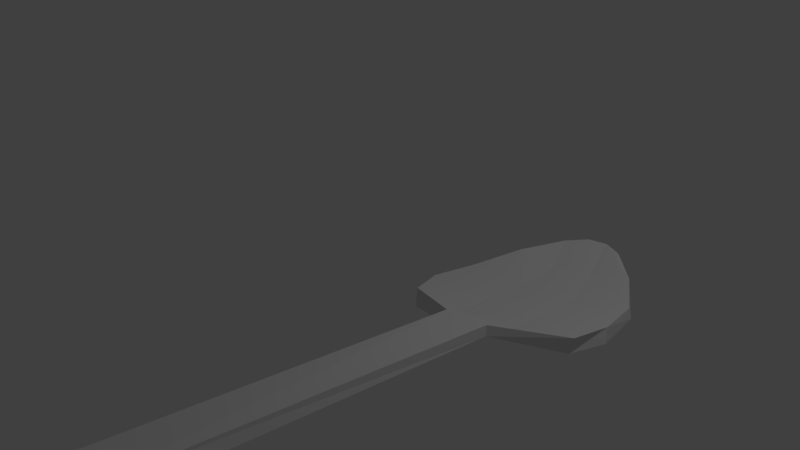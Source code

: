 # Source: colher.blend  (saved by Blender 2.79.0; exported with 4.5.12 LTS)
import bpy
from mathutils import Matrix  # noqa: F401  (used for matrix-valued properties, if any)

bpy.ops.wm.read_factory_settings(use_empty=True)
scene = bpy.context.scene
scene.name = 'Scene'

# ---- collections
col_collection_1 = bpy.data.collections.new('Collection 1'); scene.collection.children.link(col_collection_1)

# ---- materials (node trees are filled in below, after node groups)
mat_material = bpy.data.materials.new('Material')
mat_material.alpha_threshold = 0.0
mat_material.use_transparent_shadow = False
mat_material.roughness = 0.5
mat_material.line_color = (0.0, 0.0, 0.0, 1.0)

# ---- material node trees

# ---- world
world_world = bpy.data.worlds.new('World'); scene.world = world_world
world_world.color = (0.05088, 0.05088, 0.05088)
world_world.use_sun_shadow = False
world_world.sun_shadow_jitter_overblur = 0.0
world_world.cycles.sampling_method = 'MANUAL'

# ---- cameras
cam_camera = bpy.data.cameras.new('Camera')
cam_camera.clip_end = 100.0
cam_camera.lens = 35.0
cam_camera.sensor_width = 32.0
cam_camera.sensor_height = 18.0
cam_camera.ortho_scale = 7.314
cam_camera.dof.focus_distance = 0.0
cam_camera.dof.aperture_fstop = 128.0

# ---- lights
light_lamp = bpy.data.lights.new('Lamp', 'POINT')
light_lamp.transmission_factor = 0.0
light_lamp.cutoff_distance = 30.0
light_lamp.energy = 100.0
light_lamp.shadow_buffer_clip_start = 1.001
light_lamp.shadow_soft_size = 0.1
light_lamp.shadow_maximum_resolution = 0.006
light_lamp.use_absolute_resolution = True

# ---- meshes
me_cube_001 = bpy.data.meshes.new('Cube.001')
me_cube_001.from_pydata([(3.001, -1.177, 0.7302), (2.976, -1.14, 0.8269), (2.514, -1.2, 0.8173), (2.544, -1.242, 0.6863), (3.728, -0.2477, 0.5716), (3.675, -0.1703, 0.7018), (1.63, -0.4568, 0.5429), (1.687, -0.5408, 0.3934), (2.754, 1.401, 0.4908), (2.742, 1.419, 0.5541), (2.056, 1.325, 0.4975), (2.071, 1.303, 0.4429), (3.569, -5.499, 1.711), (3.513, -5.506, 1.826), (3.02, -5.575, 1.737), (3.076, -5.569, 1.622), (3.156, 1.016, 0.5503), (1.785, 0.826, 0.4535), (3.188, 0.9976, 0.4476), (1.821, 0.773, 0.2935), (3.649, -0.7368, 0.6481), (3.662, -0.6954, 0.8076), (1.822, -0.9196, 0.6485), (1.871, -0.992, 0.4777), (1.627, 0.2073, 0.4245), (1.679, 0.1302, 0.2987), (3.515, 0.4712, 0.5682), (3.563, 0.4486, 0.4698), (2.299, 1.465, 0.4713), (2.527, 1.498, 0.4932), (2.367, -0.4431, 0.2777), (3.048, -0.3454, 0.3429), (2.276, 0.8384, 0.2493), (2.732, 0.9038, 0.2929), (3.056, -0.8219, 0.5913), (2.464, -0.9069, 0.5345), (2.307, 0.2203, 0.1894), (2.935, 0.3105, 0.2496), (3.043, -0.7978, 0.6688), (2.425, -0.8505, 0.606), (3.003, -0.2796, 0.5618), (2.321, -0.3751, 0.5088), (2.266, 0.2814, 0.3853), (2.895, 0.3694, 0.4333), (2.709, 0.9382, 0.4264), (2.252, 0.8748, 0.3941), (2.515, 1.515, 0.5561), (2.286, 1.484, 0.5432)], [], [(21, 38, 1), (20, 4, 5, 21), (43, 40, 5, 26), (22, 6, 7, 23), (35, 3, 23), (41, 6, 22, 39), (16, 18, 8, 9), (19, 17, 10, 11), (32, 19, 11, 28), (2, 14, 13, 1), (0, 12, 15, 3), (2, 3, 15, 14), (36, 25, 19, 32), (25, 24, 17, 19), (26, 27, 18, 16), (26, 16, 44, 43), (30, 35, 23, 7), (2, 22, 23, 3), (0, 20, 21, 1), (45, 47, 10, 17), (5, 4, 27, 26), (7, 6, 24, 25), (30, 7, 25, 36), (28, 11, 10, 47), (43, 44, 45, 42), (38, 39, 2, 1), (42, 45, 17, 24), (39, 22, 2), (8, 29, 46, 9), (29, 28, 47, 46), (4, 31, 37, 27), (31, 30, 36, 37), (16, 9, 46, 44), (44, 46, 47, 45), (4, 20, 34, 31), (31, 34, 35, 30), (27, 37, 33, 18), (37, 36, 32, 33), (15, 12, 13, 14), (18, 33, 29, 8), (33, 32, 28, 29), (5, 40, 38, 21), (40, 41, 39, 38), (20, 0, 34), (34, 0, 3, 35), (24, 6, 41, 42), (42, 41, 40, 43), (0, 1, 13, 12)])
_uv = me_cube_001.uv_layers.new(name='UVMap')
_uv.uv.foreach_set('vector', [0.002942, 0.311, 0.1347, 0.3219, 0.147, 0.3718, 0.9073, 0.3238, 0.8961, 0.2866, 0.9252, 0.2761, 0.9407, 0.324, 0.165, 0.1565, 0.1429, 0.2484, 0.0, 0.2366, 0.03313, 0.1456, 0.9268, 0.3314, 0.9266, 0.401, 0.8917, 0.3914, 0.8883, 0.324, 0.6961, 0.6616, 0.678, 0.6129, 0.8207, 0.6519, 0.286, 0.2598, 0.4293, 0.2709, 0.3894, 0.3368, 0.2645, 0.3273, 0.9198, 0.112, 0.8976, 0.1154, 0.9207, 0.03434, 0.9343, 0.03244, 0.9763, 0.6209, 0.9415, 0.6148, 0.9407, 0.543, 0.953, 0.5451, 0.7317, 0.9076, 0.8256, 0.8989, 0.7675, 0.9697, 0.7188, 0.9912, 0.2434, 0.3793, 0.1396, 1.0, 0.03519, 0.9926, 0.147, 0.3718, 0.5817, 0.6204, 0.466, 0.007347, 0.5706, 0.0, 0.678, 0.6129, 0.8874, 0.6253, 0.8584, 0.6229, 0.8616, 0.003084, 0.8874, 0.0, 0.73, 0.8227, 0.8584, 0.8102, 0.8256, 0.8989, 0.7317, 0.9076, 0.8874, 0.4844, 0.9171, 0.4934, 0.9268, 0.5724, 0.8916, 0.5678, 0.9091, 0.1992, 0.8874, 0.2047, 0.8976, 0.1154, 0.9198, 0.112, 0.03313, 0.1456, 0.1058, 0.06957, 0.2014, 0.07761, 0.165, 0.1565, 0.7192, 0.7296, 0.6961, 0.6616, 0.8207, 0.6519, 0.8584, 0.7159, 0.9254, 0.5724, 0.9254, 0.6496, 0.8874, 0.6511, 0.8968, 0.574, 0.9787, 0.1099, 0.9661, 0.003996, 1.0, 0.0, 1.0, 0.1113, 0.2972, 0.08523, 0.2846, 0.00378, 0.334, 0.02459, 0.3933, 0.09241, 0.9252, 0.2761, 0.8961, 0.2866, 0.8874, 0.2047, 0.9091, 0.1992, 0.8917, 0.3914, 0.9266, 0.401, 0.9171, 0.4934, 0.8874, 0.4844, 0.7192, 0.7296, 0.8584, 0.7159, 0.8584, 0.8102, 0.73, 0.8227, 0.962, 0.5065, 0.953, 0.5451, 0.9407, 0.543, 0.9468, 0.5038, 0.165, 0.1565, 0.2014, 0.07761, 0.2972, 0.08523, 0.297, 0.167, 0.1347, 0.3219, 0.2645, 0.3273, 0.2434, 0.3793, 0.147, 0.3718, 0.297, 0.167, 0.2972, 0.08523, 0.3933, 0.09241, 0.4293, 0.1771, 0.2645, 0.3273, 0.3894, 0.3368, 0.2434, 0.3793, 0.9207, 0.03434, 0.9271, 0.001839, 0.9407, 0.0, 0.9343, 0.03244, 0.9763, 0.4789, 0.962, 0.5065, 0.9468, 0.5038, 0.9629, 0.4765, 0.4293, 0.7496, 0.5761, 0.7407, 0.5979, 0.833, 0.4621, 0.8478, 0.5761, 0.7407, 0.7192, 0.7296, 0.73, 0.8227, 0.5979, 0.833, 0.1058, 0.06957, 0.19, 0.01357, 0.2367, 0.0, 0.2014, 0.07761, 0.2014, 0.07761, 0.2367, 0.0, 0.2846, 0.00378, 0.2972, 0.08523, 0.4293, 0.7496, 0.4468, 0.681, 0.5715, 0.6713, 0.5761, 0.7407, 0.5761, 0.7407, 0.5715, 0.6713, 0.6961, 0.6616, 0.7192, 0.7296, 0.4621, 0.8478, 0.5979, 0.833, 0.6359, 0.915, 0.5374, 0.9249, 0.5979, 0.833, 0.73, 0.8227, 0.7317, 0.9076, 0.6359, 0.915, 0.9661, 0.1795, 0.9661, 0.1113, 0.9916, 0.1164, 0.9916, 0.1846, 0.5374, 0.9249, 0.6359, 0.915, 0.6709, 0.995, 0.6243, 0.9811, 0.6359, 0.915, 0.7317, 0.9076, 0.7188, 0.9912, 0.6709, 0.995, 0.0, 0.2366, 0.1429, 0.2484, 0.1347, 0.3219, 0.002942, 0.311, 0.1429, 0.2484, 0.286, 0.2598, 0.2645, 0.3273, 0.1347, 0.3219, 0.4468, 0.681, 0.5817, 0.6204, 0.5715, 0.6713, 0.5715, 0.6713, 0.5817, 0.6204, 0.678, 0.6129, 0.6961, 0.6616, 0.4293, 0.1771, 0.4293, 0.2709, 0.286, 0.2598, 0.297, 0.167, 0.297, 0.167, 0.286, 0.2598, 0.1429, 0.2484, 0.165, 0.1565, 0.9442, 0.00155, 0.9661, 0.0, 0.9661, 0.4765, 0.9407, 0.4765])
_uv.active_render = True
_uv = me_cube_001.uv_layers.new(name='UVMap.001')
_uv.uv.foreach_set('vector', [0.602, 0.799, 0.799, 0.799, 0.799, 0.702, 0.001001, 0.999, 0.099, 0.999, 0.099, 0.951, 0.001001, 0.951, 0.199, 0.201, 0.001001, 0.201, 0.001001, 0.399, 0.199, 0.399, 0.949, 0.899, 0.949, 0.801, 0.901, 0.801, 0.901, 0.899, 0.899, 0.799, 0.802, 0.799, 0.899, 0.602, 0.401, 0.899, 0.599, 0.899, 0.599, 0.801, 0.401, 0.801, 0.999, 0.201, 0.951, 0.201, 0.951, 0.399, 0.999, 0.399, 0.799, 0.949, 0.799, 0.901, 0.601, 0.901, 0.601, 0.949, 0.799, 0.001001, 0.701, 0.001001, 0.701, 0.199, 0.799, 0.199, 0.201, 0.499, 0.599, 0.499, 0.599, 0.401, 0.201, 0.401, 0.699, 0.399, 0.699, 0.001001, 0.601, 0.001001, 0.601, 0.399, 0.599, 0.749, 0.599, 0.701, 0.201, 0.701, 0.201, 0.749, 0.699, 0.401, 0.601, 0.401, 0.601, 0.599, 0.699, 0.599, 0.599, 0.949, 0.599, 0.901, 0.401, 0.901, 0.401, 0.949, 0.949, 0.601, 0.901, 0.601, 0.901, 0.799, 0.949, 0.799, 0.599, 0.501, 0.401, 0.501, 0.401, 0.699, 0.599, 0.699, 0.799, 0.899, 0.799, 0.801, 0.601, 0.801, 0.601, 0.899, 0.949, 0.599, 0.949, 0.401, 0.901, 0.401, 0.901, 0.599, 0.201, 0.949, 0.399, 0.949, 0.399, 0.901, 0.201, 0.901, 0.799, 0.599, 0.799, 0.401, 0.701, 0.401, 0.701, 0.599, 0.199, 0.949, 0.199, 0.901, 0.001001, 0.901, 0.001001, 0.949, 0.949, 0.201, 0.901, 0.201, 0.901, 0.399, 0.949, 0.399, 0.199, 0.001001, 0.001001, 0.001001, 0.001001, 0.199, 0.199, 0.199, 0.101, 0.999, 0.199, 0.999, 0.199, 0.951, 0.101, 0.951, 0.899, 0.399, 0.899, 0.201, 0.801, 0.201, 0.801, 0.399, 0.899, 0.901, 0.801, 0.901, 0.801, 0.999, 0.899, 0.999, 0.599, 0.001001, 0.401, 0.001001, 0.401, 0.199, 0.599, 0.199, 0.601, 0.701, 0.798, 0.701, 0.601, 0.798, 0.949, 0.901, 0.901, 0.901, 0.901, 0.949, 0.949, 0.949, 0.249, 0.951, 0.201, 0.951, 0.201, 0.999, 0.249, 0.999, 0.399, 0.001001, 0.201, 0.001001, 0.201, 0.199, 0.399, 0.199, 0.399, 0.501, 0.201, 0.501, 0.201, 0.699, 0.399, 0.699, 0.001001, 0.899, 0.199, 0.899, 0.199, 0.801, 0.001001, 0.801, 0.899, 0.199, 0.899, 0.001001, 0.801, 0.001001, 0.801, 0.199, 0.799, 0.699, 0.799, 0.601, 0.601, 0.601, 0.601, 0.699, 0.799, 0.201, 0.701, 0.201, 0.701, 0.399, 0.799, 0.399, 0.599, 0.201, 0.401, 0.201, 0.401, 0.399, 0.599, 0.399, 0.199, 0.799, 0.199, 0.701, 0.001001, 0.701, 0.001001, 0.799, 0.999, 0.499, 0.999, 0.401, 0.951, 0.401, 0.951, 0.499, 0.199, 0.699, 0.199, 0.601, 0.001001, 0.601, 0.001001, 0.699, 0.899, 0.401, 0.801, 0.401, 0.801, 0.599, 0.899, 0.599, 0.201, 0.899, 0.399, 0.899, 0.399, 0.801, 0.201, 0.801, 0.999, 0.199, 0.999, 0.001001, 0.901, 0.001001, 0.901, 0.199, 0.801, 0.798, 0.898, 0.601, 0.801, 0.601, 0.899, 0.801, 0.801, 0.801, 0.801, 0.899, 0.899, 0.899, 0.399, 0.201, 0.201, 0.201, 0.201, 0.399, 0.399, 0.399, 0.199, 0.401, 0.001001, 0.401, 0.001001, 0.599, 0.199, 0.599, 0.599, 0.799, 0.599, 0.751, 0.201, 0.751, 0.201, 0.799])
me_cube_001.materials.append(mat_material)
me_cube_001.use_remesh_preserve_volume = False
me_cube_001.use_remesh_preserve_attributes = False
me_cube_001.use_mirror_vertex_groups = False
me_cube_001.update()
me_cube = bpy.data.meshes.new('Cube')
me_cube.from_pydata([], [], [])
me_cube.materials.append(mat_material)
me_cube.use_remesh_preserve_volume = False
me_cube.use_remesh_preserve_attributes = False
me_cube.use_mirror_vertex_groups = False
me_cube.update()

# ---- objects
ob_cube_001 = bpy.data.objects.new('Cube.001', me_cube_001)
ob_cube = bpy.data.objects.new('Cube', me_cube)
ob_lamp = bpy.data.objects.new('Lamp', light_lamp)
ob_camera = bpy.data.objects.new('Camera', cam_camera)

# ---- transforms, parenting, visibility, modifiers, constraints
ob_cube_001.location = (0.0, 0.0, 0.0)
ob_cube_001.lock_rotations_4d = False
ob_cube_001.empty_display_type = 'ARROWS'
ob_cube_001.lineart.crease_threshold = 0.0
ob_cube.location = (0.0, 0.0, 0.0)
ob_cube.lock_rotations_4d = False
ob_cube.empty_display_type = 'ARROWS'
ob_cube.lineart.crease_threshold = 0.0
_m = ob_cube.modifiers.new('Subsurf', 'SUBSURF')
_m.uv_smooth = 'PRESERVE_CORNERS'
_m.quality = 2
_m.show_only_control_edges = False
ob_lamp.location = (4.076, 1.005, 5.904)
ob_lamp.rotation_euler = (0.6503, 0.05522, 1.866)
ob_lamp.lock_rotations_4d = False
ob_lamp.empty_display_type = 'ARROWS'
ob_lamp.color = (0.0, 0.0, 0.0, 0.0)
ob_lamp.lineart.crease_threshold = 0.0
ob_camera.location = (7.481, -6.508, 5.344)
ob_camera.rotation_euler = (1.109, 0.0, 0.8149)
ob_camera.lock_rotations_4d = False
ob_camera.empty_display_type = 'ARROWS'
ob_camera.color = (0.0, 0.0, 0.0, 0.0)
ob_camera.display_type = 'WIRE'
ob_camera.lineart.crease_threshold = 0.0

# ---- collection membership
col_collection_1.objects.link(ob_cube_001)
col_collection_1.objects.link(ob_cube)
col_collection_1.objects.link(ob_lamp)
col_collection_1.objects.link(ob_camera)

# ---- scene / render settings (as saved in the file)
scene.camera = ob_camera
scene.frame_start = 1; scene.frame_end = 250; scene.frame_set(1)
scene.render.engine = 'BLENDER_EEVEE_NEXT'
scene.render.resolution_percentage = 50
scene.render.dither_intensity = 0.0
scene.cycles.use_denoising = False
scene.cycles.samples = 128
scene.cycles.sampling_pattern = 'TABULATED_SOBOL'
scene.cycles.use_adaptive_sampling = False
scene.cycles.use_light_tree = False
scene.cycles.blur_glossy = 0.0
scene.cycles.sample_clamp_indirect = 0.0
scene.view_settings.view_transform = 'Standard'
bpy.context.view_layer.update()

